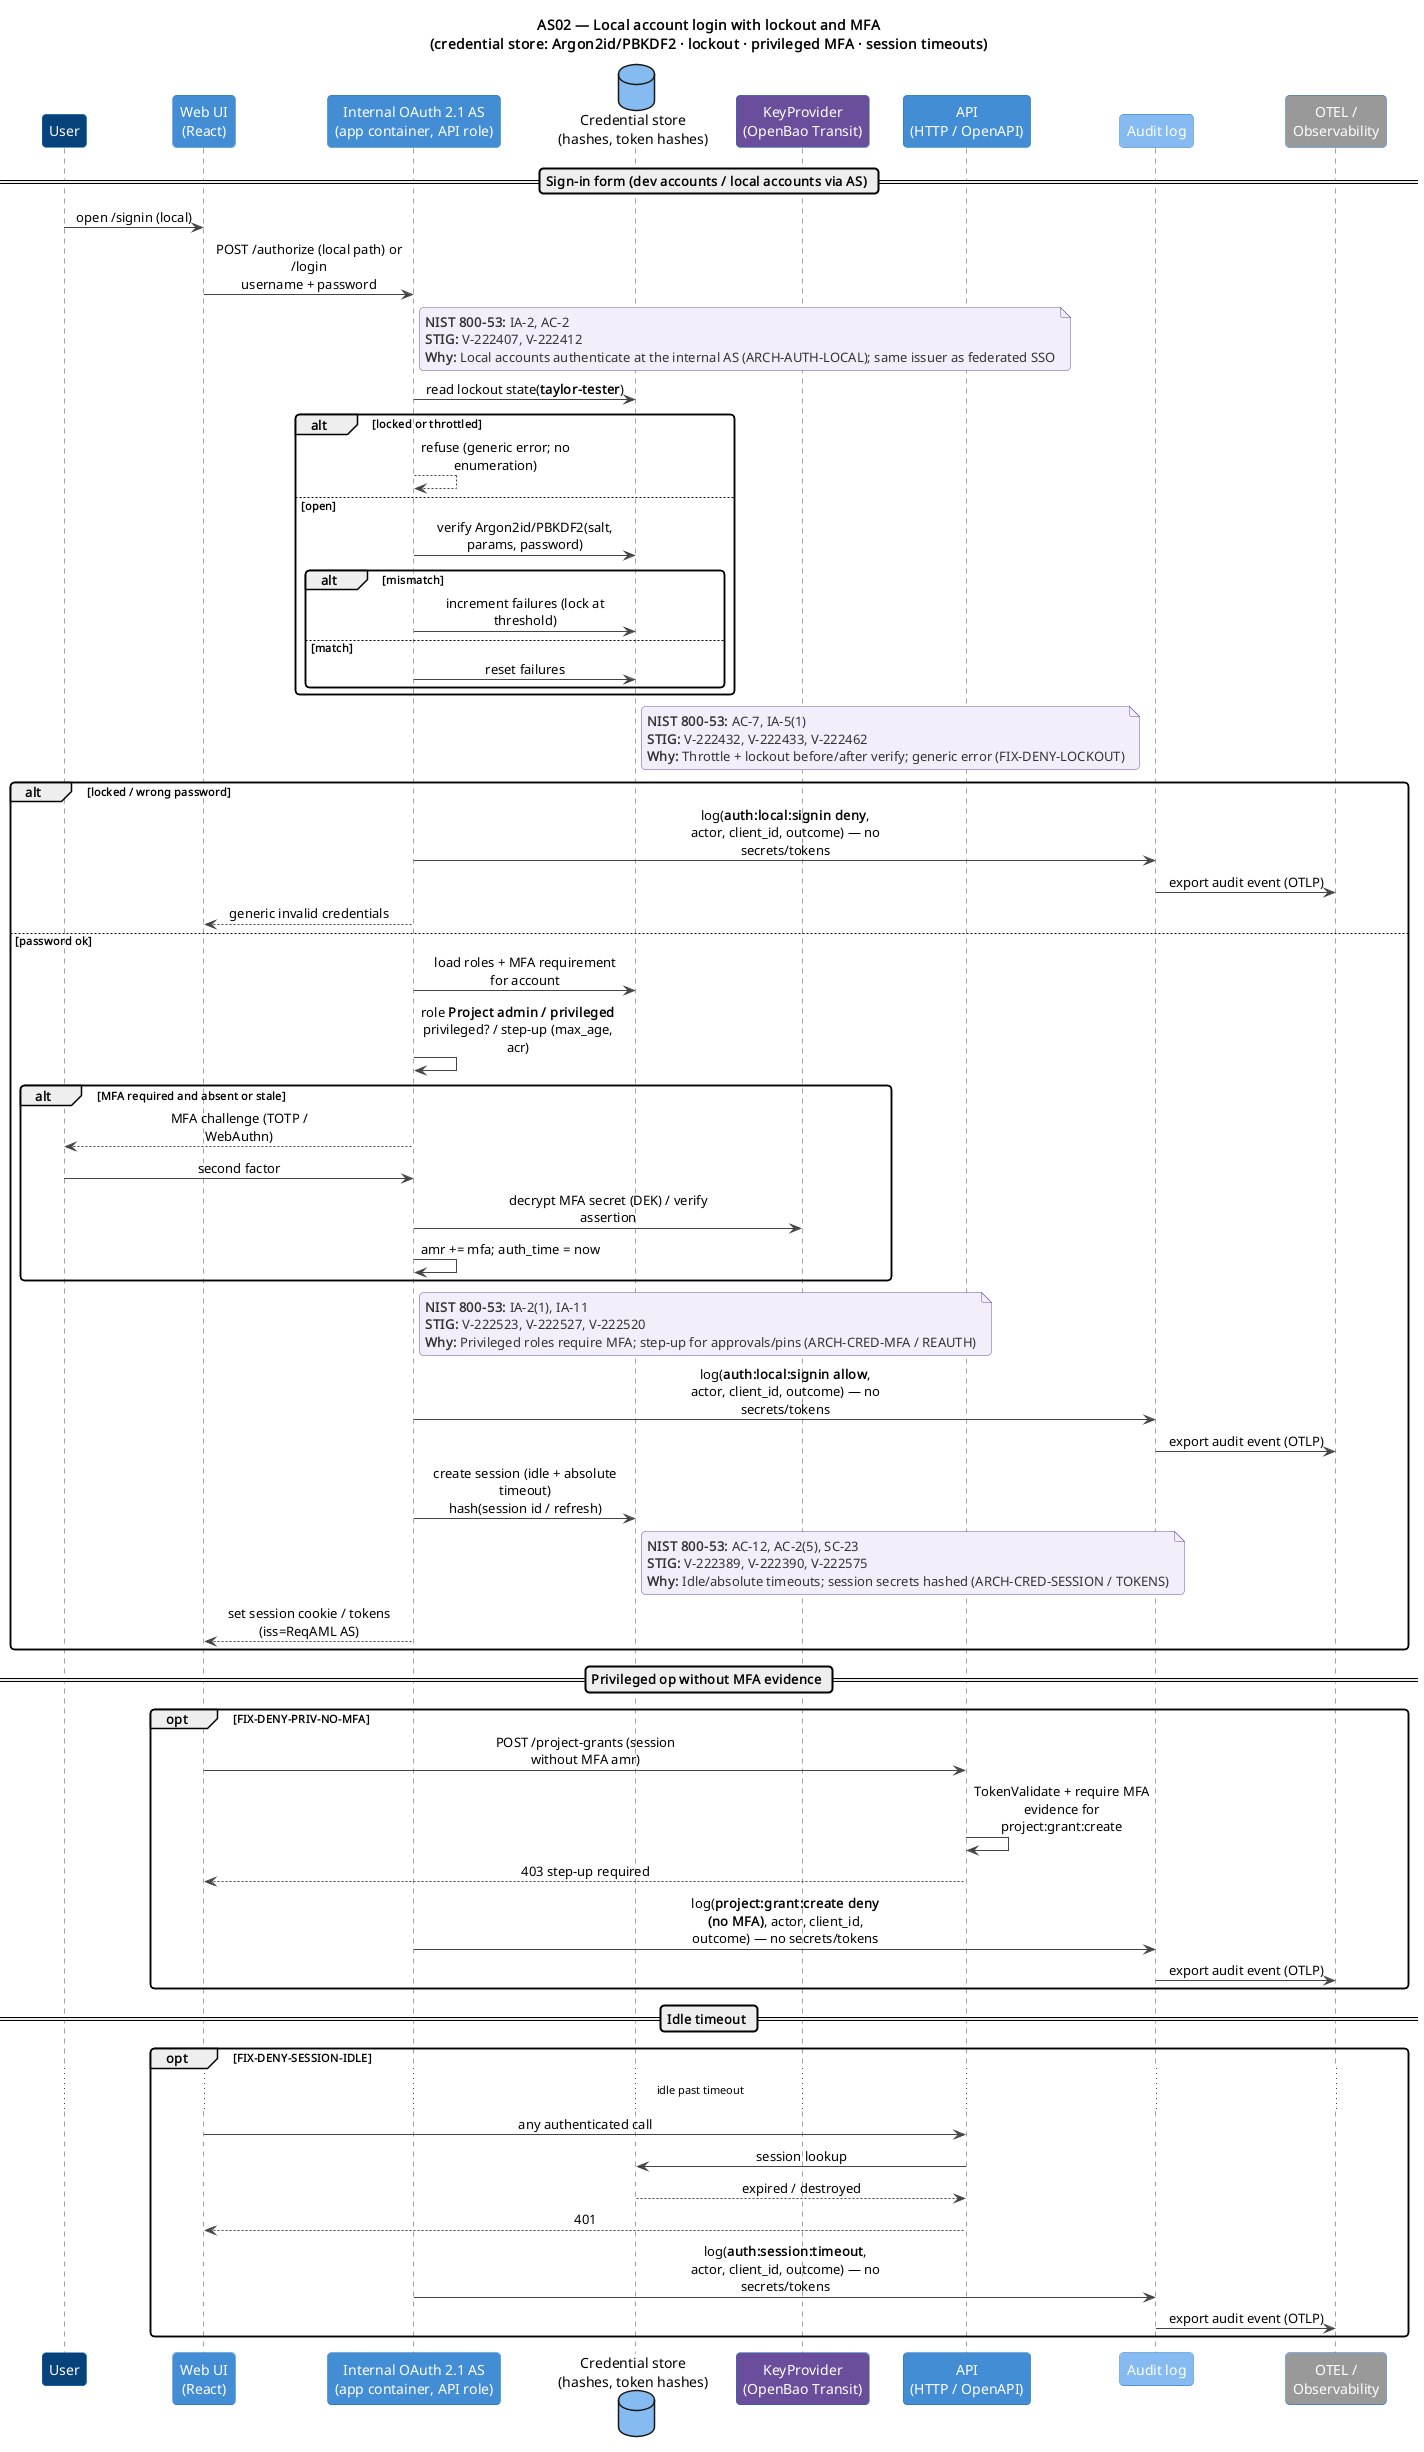

The diagram above was rendered by PlantUML. Its source (embedded in the PNG):
@startuml AS02-local-login-lockout-mfa
!include ../includes/C4_Sequence_Macros.puml

title AS02 — Local account login with lockout and MFA\n(credential store: Argon2id/PBKDF2 · lockout · privileged MFA · session timeouts)

C4Seq_User()
C4Seq_WebUI()
C4Seq_AuthServer()
C4Seq_CredStore()
C4Seq_KeyProvider()
C4Seq_API()
C4Seq_Audit()
C4Seq_OTEL()

== Sign-in form (dev accounts / local accounts via AS) ==

seqUser -> seqWebUI : open /signin (local)
seqWebUI -> seqAuthServer : POST /authorize (local path) or /login\nusername + password
ControlNote(seqAuthServer, "IA-2, AC-2", "V-222407, V-222412", "Local accounts authenticate at the internal AS (ARCH-AUTH-LOCAL); same issuer as federated SSO")

LockoutCheck("taylor-tester")
ControlNote(seqCredStore, "AC-7, IA-5(1)", "V-222432, V-222433, V-222462", "Throttle + lockout before/after verify; generic error (FIX-DENY-LOCKOUT)")

alt locked / wrong password
  AuthAuditLog("auth:local:signin deny")
  seqAuthServer --> seqWebUI : generic invalid credentials
else password ok
  seqAuthServer -> seqCredStore : load roles + MFA requirement for account
  MfaChallenge("Project admin / privileged")
  ControlNote(seqAuthServer, "IA-2(1), IA-11", "V-222523, V-222527, V-222520", "Privileged roles require MFA; step-up for approvals/pins (ARCH-CRED-MFA / REAUTH)")
  AuthAuditLog("auth:local:signin allow")
  seqAuthServer -> seqCredStore : create session (idle + absolute timeout)\nhash(session id / refresh)
  ControlNote(seqCredStore, "AC-12, AC-2(5), SC-23", "V-222389, V-222390, V-222575", "Idle/absolute timeouts; session secrets hashed (ARCH-CRED-SESSION / TOKENS)")
  seqAuthServer --> seqWebUI : set session cookie / tokens (iss=ReqAML AS)
end

== Privileged op without MFA evidence ==

opt FIX-DENY-PRIV-NO-MFA
  seqWebUI -> seqAPI : POST /project-grants (session without MFA amr)
  seqAPI -> seqAPI : TokenValidate + require MFA evidence for project:grant:create
  seqAPI --> seqWebUI : 403 step-up required
  AuthAuditLog("project:grant:create deny (no MFA)")
end

== Idle timeout ==

opt FIX-DENY-SESSION-IDLE
  ... idle past timeout ...
  seqWebUI -> seqAPI : any authenticated call
  seqAPI -> seqCredStore : session lookup
  seqCredStore --> seqAPI : expired / destroyed
  seqAPI --> seqWebUI : 401
  AuthAuditLog("auth:session:timeout")
end

@enduml